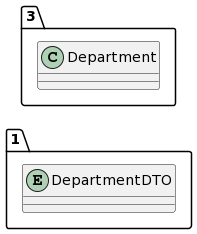

The diagram above was rendered by PlantUML. Its source (embedded in the PNG):
@startuml
allow_mixing
left to right direction
package "1"{
entity DepartmentDTO

}
package "3"{
class Department
}
@enduml